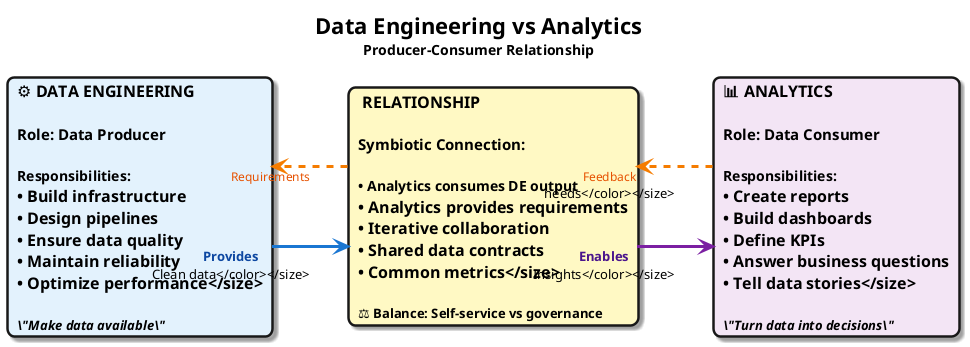

The diagram above was rendered by PlantUML. Its source (embedded in the PNG):
@startuml
' Data Engineering vs Analytics
left to right direction
skinparam defaultFontName "Segoe UI, Helvetica, sans-serif"
skinparam defaultFontSize 16
skinparam roundcorner 15
skinparam shadowing true
skinparam linetype ortho
skinparam nodesep 45
skinparam ranksep 75

skinparam card {
    FontStyle bold
    Padding 35
    BorderThickness 2.5
}

skinparam arrow {
    Thickness 3
    FontSize 13
}

title <size:22><b>Data Engineering vs Analytics</b></size>\n<size:14>Producer-Consumer Relationship</size>

card "⚙ **DATA ENGINEERING**\n\n<size:15><b>Role: Data Producer</b></size>\n\n<size:14><b>Responsibilities:</b>\n• Build infrastructure\n• Design pipelines\n• Ensure data quality\n• Maintain reliability\n• Optimize performance</size>\n\n<size:13><i>\"Make data available\"</i></size>" as DE #E3F2FD

card "🔄 **RELATIONSHIP**\n\n<size:15><b>Symbiotic Connection:</b></size>\n\n<size:14>• Analytics <b>consumes</b> DE output\n• Analytics <b>provides</b> requirements\n• Iterative collaboration\n• Shared data contracts\n• Common metrics</size>\n\n<size:13>⚖ Balance: Self-service vs governance</size>" as R #FFF9C4

card "📊 **ANALYTICS**\n\n<size:15><b>Role: Data Consumer</b></size>\n\n<size:14><b>Responsibilities:</b>\n• Create reports\n• Build dashboards\n• Define KPIs\n• Answer business questions\n• Tell data stories</size>\n\n<size:13><i>\"Turn data into decisions\"</i></size>" as A #F3E5F5

DE -[#1976D2,thickness=3]-> R : <size:13><color:#0D47A1>**Provides**\nClean data</color></size>
R -[#7B1FA2,thickness=3]-> A : <size:13><color:#4A148C>**Enables**\nInsights</color></size>
A -[#F57C00,thickness=2,dashed]-> R : <size:12><color:#E65100>Feedback\nneeds</color></size>
R -[#F57C00,thickness=2,dashed]-> DE : <size:12><color:#E65100>Requirements</color></size>

@enduml